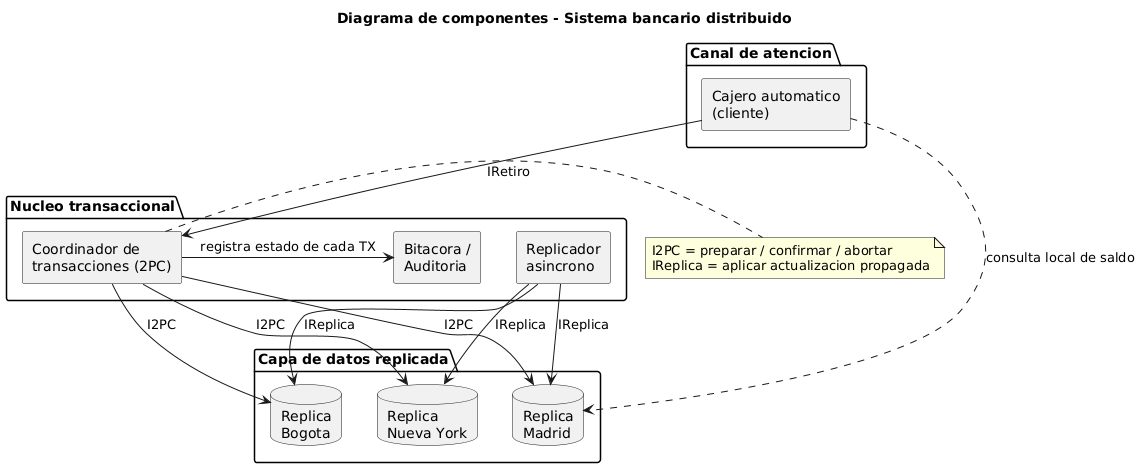

The diagram above was rendered by PlantUML. Its source (embedded in the PNG):
@startuml componentes
skinparam shadowing false
skinparam defaultFontName Times New Roman
skinparam componentStyle rectangle
title Diagrama de componentes - Sistema bancario distribuido

package "Canal de atencion" {
  [Cajero automatico\n(cliente)] as ATM
}

package "Nucleo transaccional" {
  [Coordinador de\ntransacciones (2PC)] as COORD
  [Replicador\nasincrono] as REP
  [Bitacora /\nAuditoria] as LOG
}

package "Capa de datos replicada" {
  database "Replica\nBogota" as RB
  database "Replica\nNueva York" as RNY
  database "Replica\nMadrid" as RM
}

ATM -down-> COORD : IRetiro
note right of COORD : I2PC = preparar / confirmar / abortar\nIReplica = aplicar actualizacion propagada
COORD -down-> RB : I2PC
COORD -down-> RNY : I2PC
COORD -down-> RM : I2PC
REP -down-> RB : IReplica
REP -down-> RNY : IReplica
REP -down-> RM : IReplica
COORD -right-> LOG : registra estado de cada TX
ATM ..> RM : consulta local de saldo
@enduml